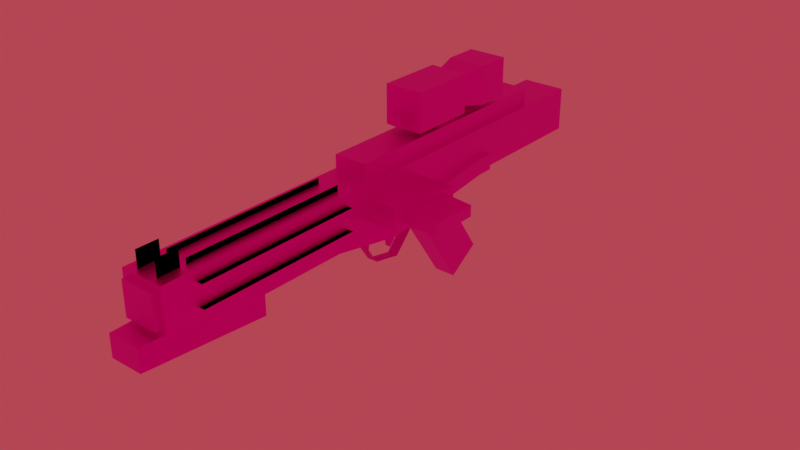 # Source: E11.blend  (saved by Blender 2.91.10; exported with 4.5.12 LTS)
import bpy
from mathutils import Matrix  # noqa: F401  (used for matrix-valued properties, if any)

bpy.ops.wm.read_factory_settings(use_empty=True)
scene = bpy.context.scene
scene.name = 'Scene'

# ---- collections
col_collection = bpy.data.collections.new('Collection'); scene.collection.children.link(col_collection)

# ---- images (referenced by path relative to the original .blend; pixels are not part of the script)
import os
ASSET_DIR = os.environ.get("B2B_ASSET_DIR", "")  # directory of the original .blend (textures are referenced by path, not embedded)
HERE = os.path.dirname(os.path.abspath(__file__))  # packed textures are extracted next to this script under _unpacked/

def load_image(name, relpath, width, height, colorspace="sRGB"):
    """Load a texture the original file referenced (path relative to the .blend, or extracted next to this script)."""
    p = next((c for c in (os.path.join(HERE, relpath), os.path.join(ASSET_DIR, relpath)) if relpath and os.path.exists(c)), "")
    if p:
        img = bpy.data.images.load(p, check_existing=True)
        img.name = name
    else:  # same state as the original file: an image datablock whose file is absent (Cycles renders it pink)
        img = bpy.data.images.new(name, width, height)
        img.source = "FILE"
        img.filepath = "//" + (relpath or name)
    img.colorspace_settings.name = colorspace
    return img
img_e11uvtest_png = load_image('E11uvtest.png', 'E11uvtest.png', 1024, 1024, 'sRGB')

# ---- materials (node trees are filled in below, after node groups)
mat_mat_diffuse_cutout = bpy.data.materials.new('MAT_DIFFUSE_CUTOUT')

# ---- material node trees
mat_mat_diffuse_cutout.use_nodes = True; mat_mat_diffuse_cutout.node_tree.nodes.clear()
_N = mat_mat_diffuse_cutout.node_tree.nodes; _L = mat_mat_diffuse_cutout.node_tree.links
n0 = _N.new('ShaderNodeOutputMaterial'); n0.name = 'Material Output'; n0.location = (238, 316)
n1 = _N.new('ShaderNodeTexImage'); n1.name = 'Image Texture'; n1.location = (-434, 260)
n1.image = img_e11uvtest_png
n1.interpolation = 'Closest'
n2 = _N.new('ShaderNodeBsdfPrincipled'); n2.name = 'Principled BSDF'; n2.location = (-107, 219)
n2.distribution = 'GGX'
n2.subsurface_method = 'BURLEY'
n2.inputs[1].default_value = 1.0
n2.inputs[3].default_value = 1.45
n2.inputs[27].default_value = (0.0, 0.0, 0.0, 1.0)
n2.inputs[28].default_value = 1.0
_L.new(n1.outputs[0], n2.inputs[0])
_L.new(n2.outputs[0], n0.inputs[0])
n0.is_active_output = True

# ---- world
world_world = bpy.data.worlds.new('World'); scene.world = world_world
world_world.use_nodes = True; world_world.node_tree.nodes.clear()
_N = world_world.node_tree.nodes; _L = world_world.node_tree.links
n0 = _N.new('ShaderNodeOutputWorld'); n0.name = 'World Output'; n0.location = (300, 300)
n1 = _N.new('ShaderNodeBackground'); n1.name = 'Background'; n1.location = (10, 300)
n1.inputs[0].default_value = (0.5277, 0.05032, 0.07159, 1.0)
_L.new(n1.outputs[0], n0.inputs[0])
n0.is_active_output = True
world_world.color = (0.05088, 0.05088, 0.05088)
world_world.use_sun_shadow = False
world_world.sun_shadow_jitter_overblur = 0.0

# ---- meshes
me_plane_004 = bpy.data.meshes.new('Plane.004')
me_plane_004.from_pydata([(0.05, 0.3, 1.498e-08), (-0.05, 0.3, 1.311e-08), (0.05, 0.11, -0.2), (-0.05, 0.11, -0.2), (0.05, -0.15, -0.15), (-0.05, -0.15, -0.15), (0.05, -0.25, -1.093e-08), (-0.05, -0.25, -1.093e-08), (0.05, -0.2, 0.3), (-0.05, -0.2, 0.3), (0.05, 0.3, 1.498e-08), (-0.05, 0.3, 1.311e-08), (0.05, 0.11, -0.2), (-0.05, 0.11, -0.2), (0.05, -0.15, -0.15), (-0.05, -0.15, -0.15), (0.05, -0.25, -1.093e-08), (-0.05, -0.25, -1.093e-08), (0.05, -0.2, 0.3), (-0.05, -0.2, 0.3), (-0.2, -2.45, 0.3), (0.2, -2.45, 0.3), (-0.2, -2.45, 0.7), (0.2, -2.45, 0.7), (-0.2, 2.35, 0.7), (-0.2, 2.35, 0.3), (0.2, 2.35, 0.3), (0.2, 2.35, 0.7), (0.1, 1.15, -0.5), (0.1, 0.75, 0.1), (0.1, 0.85, -0.7), (-0.1, 1.15, -0.5), (-0.1, 0.75, 0.1), (-0.1, 0.85, -0.7), (-0.1, 0.45, -0.1), (0.1, 0.45, -0.1), (0.1, 0.95, 0.3), (0.1, -0.25, 0.3), (-0.1, -0.25, 0.3), (-0.1, 0.95, 0.3), (0.025, 0.15, 0.1), (-0.025, 0.15, 0.1), (0.025, 0.1, -0.05), (0.025, -2.223e-09, 0.2), (-0.025, 2.758e-08, 0.2), (0.025, 0.05, -0.1), (-0.025, 0.05, -0.1), (-0.025, 0.1, -0.05), (-0.15, -2.4, 0.35), (-0.15, -2.4, 0.65), (0.15, -2.4, 0.35), (-0.15, -2.5, 0.35), (-0.15, -2.5, 0.65), (0.15, -2.5, 0.35), (0.15, -2.5, 0.65), (0.15, -2.4, 0.65), (0.2, -0.45, 0.4), (0.2, -0.45, 0.6), (0.2, 0.15, 0.4), (0.5, -0.45, 0.4), (0.5, -0.45, 0.6), (0.6, 0.15, 0.4), (0.6, 0.15, 0.6), (0.2, 0.15, 0.6), (0.45, -0.35, 0.45), (0.45, -0.35, 0.55), (0.45, 0.1, 0.45), (0.85, -0.4, 0.45), (0.85, -0.4, 0.55), (0.85, 0.05, 0.45), (0.85, 0.05, 0.55), (0.45, 0.1, 0.55), (-0.15, -0.4, 0.65), (0.15, -0.4, 0.65), (-0.15, 1.8, 0.65), (-0.15, -0.4, 0.85), (0.15, -0.4, 0.85), (-0.15, 1.8, 0.85), (0.15, 1.8, 0.85), (0.15, 1.8, 0.65), (-0.25, 1.15, 0.45), (-0.25, 1.0, 0.45), (-0.25, 1.15, 0.3), (0.25, 1.15, 0.45), (0.25, 1.0, 0.45), (0.25, 1.15, 0.3), (0.25, 1.0, 0.3), (0.2, 1.0, 0.3), (0.25, -0.15, 0.15), (0.2, -0.15, 0.15), (0.25, -0.15, 0.3), (0.1, -0.65, 0.15), (0.1, -0.65, 0.3), (-0.1, -0.65, 0.15), (0.05, -0.65, 0.15), (0.1, -1.55, 0.15), (0.1, -1.55, 0.3), (-0.1, -1.55, 0.15), (-0.1, -1.55, 0.3), (-0.1, -0.65, 0.3), (-0.25, -0.15, 0.3), (-0.05, -0.65, 0.3), (-0.05, -0.65, 0.15), (-0.2, -0.15, 0.3), (0.05, -0.65, 0.3), (0.2, -0.15, 0.3), (0.2, 1.0, 0.45), (-0.2, 1.0, 0.45), (-0.2, 1.0, 0.3), (-0.25, 1.0, 0.3), (-0.2, -0.15, 0.15), (-0.25, -0.15, 0.15), (0.2, 1.15, 0.45), (0.2, 1.15, 0.3), (-0.2, 1.15, 0.45), (-0.2, 1.15, 0.3), (0.2, -1.55, 0.3), (-0.2, -1.55, 0.3), (0.2, -1.55, 0.05), (-0.2, -1.55, 0.05), (0.15, -2.65, 0.1), (-0.15, -2.65, 0.1), (0.15, -2.65, 0.3), (-0.15, -2.65, 0.3), (-0.175, 0.25, 1.25), (-0.175, 0.25, 0.9), (0.175, 0.25, 1.25), (-0.175, 0.85, 1.25), (-0.175, 0.85, 0.9), (0.175, 0.85, 1.25), (0.175, 0.85, 0.9), (0.175, 0.25, 0.9), (-0.05, 0.25, 1.05), (-0.05, 0.25, 0.95), (0.05, 0.25, 1.05), (-0.05, 0.15, 1.05), (-0.05, 0.15, 0.95), (0.05, 0.15, 1.05), (0.05, 0.15, 0.95), (0.05, 0.25, 0.95), (0.1, -2.4, 0.85), (-0.1, -2.4, 0.85), (0.1, -2.2, 0.85), (0.1, -2.4, 0.65), (-0.1, -2.4, 0.65), (0.1, -2.2, 0.65), (-0.1, -2.2, 0.65), (-0.1, -2.2, 0.85), (0.1, -2.4, 0.85), (-0.1, -2.4, 0.85), (0.1, -2.2, 0.85), (0.1, -2.4, 0.65), (-0.1, -2.4, 0.65), (0.1, -2.2, 0.65), (-0.1, -2.2, 0.65), (-0.1, -2.2, 0.85), (-0.1, -2.15, 0.65), (0.1, -2.15, 0.65), (-0.1, -0.65, 0.65), (-0.1, -2.15, 0.75), (-0.1, -0.65, 0.75), (0.1, -0.65, 0.65), (0.1, -0.65, 0.75), (0.1, -2.15, 0.75), (-0.1, -2.15, 0.65), (0.1, -2.15, 0.65), (-0.1, -0.65, 0.65), (-0.1, -2.15, 0.75), (-0.1, -0.65, 0.75), (0.1, -0.65, 0.65), (0.1, -0.65, 0.75), (0.1, -2.15, 0.75), (-0.175, 1.1, 1.25), (-0.175, 1.1, 0.9), (0.175, 1.1, 1.25), (-0.175, 1.4, 1.25), (-0.175, 1.4, 0.9), (0.175, 1.4, 1.25), (0.175, 1.4, 0.9), (0.175, 1.1, 0.9), (-0.125, 0.85, 1.2), (-0.125, 0.85, 0.95), (0.125, 0.85, 1.2), (-0.175, 1.1, 1.25), (-0.175, 1.1, 0.9), (0.175, 1.1, 1.25), (0.175, 1.1, 0.9), (0.125, 0.85, 0.95), (-0.1, 0.6, 0.9), (-0.1, 0.6, 0.8), (0.1, 0.6, 0.9), (-0.1, 0.8, 0.9), (-0.1, 0.8, 0.8), (0.1, 0.8, 0.9), (0.1, 0.8, 0.8), (0.1, 0.6, 0.8), (0.15, -2.15, 0.6), (0.15, -2.15, 0.4), (0.15, -0.65, 0.6), (0.25, -2.15, 0.6), (0.25, -0.65, 0.6), (0.15, -0.65, 0.4), (0.25, -0.65, 0.4), (0.25, -2.15, 0.4), (0.15, -2.15, 0.6), (0.15, -2.15, 0.4), (0.15, -0.65, 0.6), (0.25, -2.15, 0.6), (0.25, -0.65, 0.6), (0.15, -0.65, 0.4), (0.25, -0.65, 0.4), (0.25, -2.15, 0.4), (-0.15, -2.15, 0.4), (-0.15, -2.15, 0.6), (-0.15, -0.65, 0.4), (-0.25, -2.15, 0.4), (-0.25, -0.65, 0.4), (-0.15, -0.65, 0.6), (-0.25, -0.65, 0.6), (-0.25, -2.15, 0.6), (-0.15, -2.15, 0.4), (-0.15, -2.15, 0.6), (-0.15, -0.65, 0.4), (-0.25, -2.15, 0.4), (-0.25, -0.65, 0.4), (-0.15, -0.65, 0.6), (-0.25, -0.65, 0.6), (-0.25, -2.15, 0.6)], [], [(0, 2, 3, 1), (2, 4, 5, 3), (4, 6, 7, 5), (6, 8, 9, 7), (10, 11, 13, 12), (12, 13, 15, 14), (14, 15, 17, 16), (16, 17, 19, 18), (20, 21, 23, 22), (25, 24, 27, 26), (21, 26, 27, 23), (22, 24, 25, 20), (23, 27, 24, 22), (20, 25, 26, 21), (29, 28, 31, 32), (36, 29, 32, 39), (28, 30, 33, 31), (28, 29, 36, 37, 35, 30), (31, 33, 34, 38, 39, 32), (35, 37, 38, 34), (35, 34, 33, 30), (40, 42, 47, 41), (42, 40, 43, 45), (43, 44, 46, 45), (41, 47, 46, 44), (45, 46, 47, 42), (48, 51, 52, 49), (50, 53, 51, 48), (52, 51, 53, 54), (55, 54, 53, 50), (49, 52, 54, 55), (56, 59, 60, 57), (58, 61, 59, 56), (59, 61, 62, 60), (63, 62, 61, 58), (57, 60, 62, 63), (65, 64, 67, 68), (64, 66, 69, 67), (68, 67, 69, 70), (71, 70, 69, 66), (71, 65, 68, 70), (72, 73, 76, 75), (72, 75, 77, 74), (75, 76, 78, 77), (74, 77, 78, 79), (79, 78, 76, 73), (82, 80, 114, 115), (109, 111, 100, 81, 80, 82), (84, 90, 88, 86, 85, 83), (87, 86, 88, 89), (88, 91, 94, 89), (88, 90, 92, 91), (91, 92, 96, 95), (93, 91, 95, 97), (99, 93, 97, 98), (100, 111, 93, 99), (103, 100, 99, 101), (94, 102, 101, 104), (110, 103, 101, 102), (105, 89, 94, 104), (90, 105, 104, 92), (84, 106, 105, 90), (106, 87, 89, 105), (83, 85, 113, 112), (107, 81, 100, 103), (108, 107, 103, 110), (109, 108, 110, 111), (111, 110, 102, 93), (80, 81, 107, 114), (109, 82, 115, 108), (83, 112, 106, 84), (85, 86, 87, 113), (122, 120, 118, 116), (116, 118, 119, 117), (120, 121, 119, 118), (121, 123, 117, 119), (120, 122, 123, 121), (122, 116, 117, 123), (125, 124, 127, 128), (124, 125, 131, 126), (124, 126, 129, 127), (131, 125, 128, 130), (126, 131, 130, 129), (127, 129, 130, 128), (133, 136, 135, 132), (132, 135, 137, 134), (135, 136, 138, 137), (134, 137, 138, 139), (139, 138, 136, 133), (142, 140, 143, 145), (141, 147, 146, 144), (150, 153, 151, 148), (149, 152, 154, 155), (156, 159, 160, 158), (161, 162, 163, 157), (164, 166, 168, 167), (169, 165, 171, 170), (173, 172, 175, 176), (172, 174, 177, 175), (175, 177, 178, 176), (174, 179, 178, 177), (179, 173, 176, 178), (181, 180, 183, 184), (180, 182, 185, 183), (187, 181, 184, 186), (182, 187, 186, 185), (189, 188, 191, 192), (191, 193, 194, 192), (190, 195, 194, 193), (188, 189, 195, 190), (196, 199, 200, 198), (201, 202, 203, 197), (204, 206, 208, 207), (209, 205, 211, 210), (212, 215, 216, 214), (217, 218, 219, 213), (220, 222, 224, 223), (225, 221, 227, 226)])
_uv = me_plane_004.uv_layers.new(name='UVMap')
_uv.uv.foreach_set('vector', [0.6641, 0.2344, 0.6641, 0.2539, 0.6719, 0.2539, 0.6719, 0.2344, 0.6641, 0.2539, 0.6641, 0.2734, 0.6719, 0.2734, 0.6719, 0.2539, 0.6641, 0.2734, 0.6641, 0.2891, 0.6719, 0.2891, 0.6719, 0.2734, 0.6641, 0.2891, 0.6641, 0.3125, 0.6719, 0.3125, 0.6719, 0.2891, 0.6719, 0.2344, 0.6641, 0.2344, 0.6641, 0.2539, 0.6719, 0.2539, 0.6719, 0.2539, 0.6641, 0.2539, 0.6641, 0.2734, 0.6719, 0.2734, 0.6719, 0.2734, 0.6641, 0.2734, 0.6641, 0.2891, 0.6719, 0.2891, 0.6719, 0.2891, 0.6641, 0.2891, 0.6641, 0.3125, 0.6719, 0.3125, 0.5312, 0.375, 0.5625, 0.375, 0.5625, 0.4062, 0.5312, 0.4062, 0.9688, 0.375, 0.9688, 0.4062, 0.9375, 0.4062, 0.9375, 0.375, 0.5625, 0.375, 0.9375, 0.375, 0.9375, 0.4062, 0.5625, 0.4062, 0.5312, 0.4062, 0.1562, 0.4062, 0.1562, 0.375, 0.5312, 0.375, 0.5625, 0.4062, 0.9375, 0.4062, 0.9375, 0.4375, 0.5625, 0.4375, 0.5625, 0.3438, 0.9375, 0.3438, 0.9375, 0.375, 0.5625, 0.375, 0.9688, 0.2812, 0.9688, 0.2266, 0.9844, 0.2266, 0.9844, 0.2812, 0.9688, 0.3125, 0.9688, 0.2812, 0.9844, 0.2812, 0.9844, 0.3125, 0.8594, 0.1641, 0.8594, 0.1953, 0.8438, 0.1953, 0.8438, 0.1641, 0.9688, 0.25, 0.9375, 0.2969, 0.9531, 0.3125, 0.8594, 0.3125, 0.9141, 0.2812, 0.9453, 0.2344, 0.7344, 0.25, 0.7578, 0.2344, 0.7891, 0.2812, 0.8438, 0.3125, 0.75, 0.3125, 0.7656, 0.2969, 0.8594, 0.25, 0.8594, 0.3125, 0.8438, 0.3125, 0.8438, 0.25, 0.8594, 0.25, 0.8438, 0.25, 0.8438, 0.1953, 0.8594, 0.1953, 0.7188, 0.3125, 0.7188, 0.2969, 0.7266, 0.2969, 0.7266, 0.3125, 0.7148, 0.293, 0.7188, 0.3047, 0.707, 0.3125, 0.7109, 0.2891, 0.7031, 0.3125, 0.6953, 0.3125, 0.6953, 0.2891, 0.7031, 0.2891, 0.6797, 0.3047, 0.6836, 0.293, 0.6875, 0.2891, 0.6914, 0.3125, 0.7188, 0.2891, 0.7266, 0.2891, 0.7266, 0.2969, 0.7188, 0.2969, 0.1016, 0.375, 0.1094, 0.375, 0.1094, 0.3984, 0.1016, 0.3984, 0.1328, 0.3672, 0.1328, 0.375, 0.1094, 0.375, 0.1094, 0.3672, 0.1094, 0.3984, 0.1094, 0.375, 0.1328, 0.375, 0.1328, 0.3984, 0.1406, 0.3984, 0.1328, 0.3984, 0.1328, 0.375, 0.1406, 0.375, 0.1094, 0.4062, 0.1094, 0.3984, 0.1328, 0.3984, 0.1328, 0.4062, 0.4375, 0.6641, 0.4609, 0.6641, 0.4609, 0.6797, 0.4375, 0.6797, 0.4375, 0.6172, 0.4688, 0.6172, 0.4609, 0.6641, 0.4375, 0.6641, 0.4609, 0.6641, 0.5078, 0.6641, 0.5078, 0.6797, 0.4609, 0.6797, 0.5391, 0.6797, 0.5078, 0.6797, 0.5078, 0.6641, 0.5391, 0.6641, 0.4375, 0.6797, 0.4609, 0.6797, 0.4688, 0.7266, 0.4375, 0.7266, 0.4375, 0.5703, 0.4375, 0.5625, 0.4688, 0.5625, 0.4688, 0.5703, 0.4375, 0.5586, 0.4375, 0.5234, 0.4688, 0.5273, 0.4688, 0.5625, 0.4688, 0.5703, 0.4688, 0.5625, 0.5039, 0.5625, 0.5039, 0.5703, 0.5391, 0.5703, 0.5078, 0.5703, 0.5078, 0.5625, 0.5391, 0.5625, 0.4375, 0.6094, 0.4375, 0.5742, 0.4688, 0.5703, 0.4688, 0.6055, 0.7422, 0.4531, 0.7656, 0.4531, 0.7656, 0.4688, 0.7422, 0.4688, 0.7422, 0.4531, 0.7422, 0.4688, 0.5703, 0.4688, 0.5703, 0.4531, 0.7656, 0.4922, 0.7656, 0.4688, 0.9375, 0.4688, 0.9375, 0.4922, 0.9609, 0.4531, 0.9609, 0.4688, 0.9375, 0.4688, 0.9375, 0.4531, 0.9375, 0.4531, 0.9375, 0.4688, 0.7656, 0.4688, 0.7656, 0.4531, 0.3125, 0.1562, 0.3125, 0.1797, 0.3047, 0.1797, 0.3047, 0.1562, 0.02734, 0.168, 0.1172, 0.1562, 0.1172, 0.168, 0.02734, 0.1797, 0.01562, 0.1797, 0.01562, 0.168, 0.5977, 0.1797, 0.5078, 0.168, 0.5078, 0.1562, 0.5977, 0.168, 0.6094, 0.168, 0.6094, 0.1797, 0.4609, 0.02734, 0.4688, 0.02734, 0.4688, 0.1172, 0.4609, 0.1172, 0.4688, 0.1172, 0.4688, 0.1562, 0.4609, 0.1562, 0.4609, 0.1172, 0.5078, 0.1602, 0.5078, 0.1719, 0.4688, 0.1719, 0.4688, 0.1602, 0.3906, 0.3008, 0.3906, 0.3125, 0.3203, 0.3125, 0.3203, 0.3008, 0.3047, 0.2266, 0.3203, 0.2266, 0.3203, 0.2969, 0.3047, 0.2969, 0.2344, 0.3125, 0.2344, 0.3008, 0.3047, 0.3008, 0.3047, 0.3125, 0.1172, 0.1719, 0.1172, 0.1602, 0.1562, 0.1602, 0.1562, 0.1719, 0.1562, 0.2109, 0.1641, 0.2109, 0.1641, 0.1719, 0.1562, 0.1719, 0.3906, 0.3008, 0.3984, 0.3008, 0.3984, 0.3125, 0.3906, 0.3125, 0.2031, 0.1602, 0.2031, 0.1719, 0.1641, 0.1719, 0.1641, 0.1602, 0.4219, 0.1719, 0.4219, 0.1602, 0.4609, 0.1602, 0.4609, 0.1719, 0.4688, 0.2109, 0.4609, 0.2109, 0.4609, 0.1719, 0.4688, 0.1719, 0.4688, 0.3008, 0.4609, 0.3008, 0.4609, 0.2109, 0.4688, 0.2109, 0.332, 0.1797, 0.332, 0.168, 0.4219, 0.1562, 0.4219, 0.168, 0.6094, 0.1797, 0.6094, 0.1562, 0.6172, 0.1562, 0.6172, 0.1797, 0.1562, 0.3008, 0.1641, 0.3008, 0.1641, 0.2109, 0.1562, 0.2109, 0.293, 0.168, 0.293, 0.1797, 0.2031, 0.168, 0.2031, 0.1562, 0.1562, 0.02734, 0.1641, 0.02734, 0.1641, 0.1172, 0.1562, 0.1172, 0.1562, 0.1172, 0.1641, 0.1172, 0.1641, 0.1562, 0.1562, 0.1562, 0.1641, 0.3125, 0.1641, 0.3008, 0.1562, 0.3008, 0.1562, 0.3125, 0.1562, 0.02734, 0.1562, 0.01562, 0.1641, 0.01562, 0.1641, 0.02734, 0.4688, 0.3125, 0.4609, 0.3125, 0.4609, 0.3008, 0.4688, 0.3008, 0.4688, 0.01562, 0.4688, 0.02734, 0.4609, 0.02734, 0.4609, 0.01562, 0.3203, 0.09375, 0.3203, 0.07812, 0.4062, 0.07422, 0.4062, 0.09375, 0.4062, 0.09375, 0.4062, 0.07422, 0.4375, 0.07422, 0.4375, 0.09375, 0.3203, 0.06641, 0.3203, 0.04297, 0.4062, 0.03906, 0.4062, 0.07031, 0.2969, 0.07812, 0.2969, 0.09375, 0.2109, 0.09375, 0.2109, 0.07422, 0.3203, 0.07812, 0.3203, 0.09375, 0.2969, 0.09375, 0.2969, 0.07812, 0.3203, 0.09766, 0.4062, 0.09375, 0.4062, 0.125, 0.3203, 0.1211, 0.6328, 0.5723, 0.6328, 0.5996, 0.5859, 0.5996, 0.5859, 0.5723, 0.6348, 0.5996, 0.6348, 0.5723, 0.6621, 0.5723, 0.6621, 0.5996, 0.6348, 0.6016, 0.6621, 0.6016, 0.6621, 0.6484, 0.6348, 0.6484, 0.6621, 0.5703, 0.6348, 0.5703, 0.6348, 0.5234, 0.6621, 0.5234, 0.6641, 0.5996, 0.6641, 0.5723, 0.7109, 0.5723, 0.7109, 0.5996, 0.7402, 0.5996, 0.7129, 0.5996, 0.7129, 0.5723, 0.7402, 0.5723, 0.6016, 0.5469, 0.6094, 0.5469, 0.6094, 0.5547, 0.6016, 0.5547, 0.6094, 0.5625, 0.6094, 0.5547, 0.6172, 0.5547, 0.6172, 0.5625, 0.6094, 0.5547, 0.6094, 0.5469, 0.6172, 0.5469, 0.6172, 0.5547, 0.625, 0.5547, 0.6172, 0.5547, 0.6172, 0.5469, 0.625, 0.5469, 0.6172, 0.5391, 0.6172, 0.5469, 0.6094, 0.5469, 0.6094, 0.5391, 0.2031, 0.4375, 0.1875, 0.4375, 0.1875, 0.4219, 0.2031, 0.4219, 0.1719, 0.4219, 0.1562, 0.4219, 0.1562, 0.4375, 0.1719, 0.4375, 0.2031, 0.4375, 0.2031, 0.4219, 0.1875, 0.4219, 0.1875, 0.4375, 0.1719, 0.4375, 0.1719, 0.4219, 0.1562, 0.4219, 0.1562, 0.4375, 0.3438, 0.4531, 0.3438, 0.4609, 0.2266, 0.4609, 0.2266, 0.4531, 0.4766, 0.4531, 0.4766, 0.4609, 0.3594, 0.4609, 0.3594, 0.4531, 0.3438, 0.4531, 0.2266, 0.4531, 0.2266, 0.4609, 0.3438, 0.4609, 0.4766, 0.4531, 0.3594, 0.4531, 0.3594, 0.4609, 0.4766, 0.4609, 0.8594, 0.5723, 0.8594, 0.5996, 0.8359, 0.5996, 0.8359, 0.5723, 0.8613, 0.6016, 0.8887, 0.6016, 0.8887, 0.625, 0.8613, 0.625, 0.9434, 0.5996, 0.916, 0.5996, 0.916, 0.5723, 0.9434, 0.5723, 0.8906, 0.5996, 0.8906, 0.5723, 0.9141, 0.5723, 0.9141, 0.5996, 0.8887, 0.5703, 0.8613, 0.5703, 0.8613, 0.5469, 0.8887, 0.5469, 0.7734, 0.5762, 0.7734, 0.5957, 0.7539, 0.5996, 0.7539, 0.5723, 0.7793, 0.6016, 0.7988, 0.6016, 0.8027, 0.6211, 0.7754, 0.6211, 0.7988, 0.5703, 0.7793, 0.5703, 0.7754, 0.5508, 0.8027, 0.5508, 0.8047, 0.5957, 0.8047, 0.5762, 0.8242, 0.5723, 0.8242, 0.5996, 0.6875, 0.5469, 0.6875, 0.5547, 0.6719, 0.5547, 0.6719, 0.5469, 0.7344, 0.5547, 0.7188, 0.5547, 0.7188, 0.5469, 0.7344, 0.5469, 0.7031, 0.5547, 0.7031, 0.5469, 0.7188, 0.5469, 0.7188, 0.5547, 0.6875, 0.5547, 0.6875, 0.5469, 0.7031, 0.5469, 0.7031, 0.5547, 0.3594, 0.6406, 0.3672, 0.6406, 0.3672, 0.7578, 0.3594, 0.7578, 0.3594, 0.5078, 0.3672, 0.5078, 0.3672, 0.625, 0.3594, 0.625, 0.3594, 0.6406, 0.3594, 0.7578, 0.3672, 0.7578, 0.3672, 0.6406, 0.3594, 0.5078, 0.3594, 0.625, 0.3672, 0.625, 0.3672, 0.5078, 0.3438, 0.625, 0.3359, 0.625, 0.3359, 0.5078, 0.3438, 0.5078, 0.3438, 0.7578, 0.3359, 0.7578, 0.3359, 0.6406, 0.3438, 0.6406, 0.3438, 0.625, 0.3438, 0.5078, 0.3359, 0.5078, 0.3359, 0.625, 0.3438, 0.7578, 0.3438, 0.6406, 0.3359, 0.6406, 0.3359, 0.7578])
me_plane_004.materials.append(mat_mat_diffuse_cutout)
me_plane_004.use_remesh_fix_poles = True
me_plane_004.use_remesh_preserve_attributes = False
me_plane_004.use_mirror_vertex_groups = False
me_plane_004.update()

# ---- objects
ob_e11 = bpy.data.objects.new('E11', me_plane_004)

# ---- transforms, parenting, visibility, modifiers, constraints
ob_e11.location = (0.0, 0.0, 0.0)
ob_e11.lineart.crease_threshold = 0.0

# ---- collection membership
col_collection.objects.link(ob_e11)

# ---- scene / render settings (as saved in the file)
scene.frame_start = 1; scene.frame_end = 250; scene.frame_set(1)
scene.render.engine = 'BLENDER_EEVEE_NEXT'
scene.render.fps = 25
scene.cycles.use_denoising = False
scene.cycles.samples = 128
scene.cycles.sampling_pattern = 'TABULATED_SOBOL'
scene.cycles.use_adaptive_sampling = False
scene.cycles.use_light_tree = False
scene.eevee.taa_samples = 32
scene.view_settings.view_transform = 'Filmic'
bpy.context.view_layer.update()

# ---- added for rendering (the .blend has no active camera): camera
cam_auto = bpy.data.cameras.new('AutoCamera')
cam_auto.lens = 50.0
cam_auto.sensor_width = 36.0
cam_auto.clip_end = 1000.0
ob_auto_camera = bpy.data.objects.new('AutoCamera', cam_auto)
scene.collection.objects.link(ob_auto_camera)
ob_auto_camera.location = (5.36872, -6.23246, 4.32998)
ob_auto_camera.rotation_euler = (1.09748, -7.21219e-08, 0.694738)
scene.camera = ob_auto_camera
bpy.context.view_layer.update()
